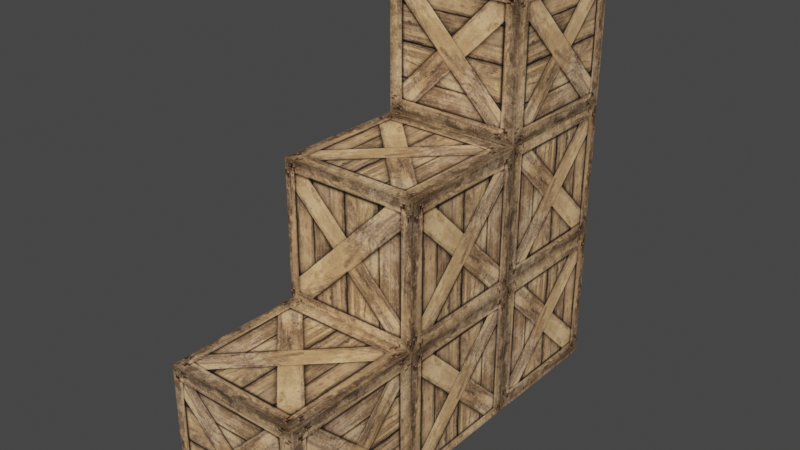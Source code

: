 # Source: StaricaseCrate.blend  (saved by Blender 3.0.42; exported with 4.5.12 LTS)
import bpy
from mathutils import Matrix  # noqa: F401  (used for matrix-valued properties, if any)

bpy.ops.wm.read_factory_settings(use_empty=True)
scene = bpy.context.scene
scene.name = 'Scene'

# ---- collections
col_collection = bpy.data.collections.new('Collection'); scene.collection.children.link(col_collection)

# ---- images (referenced by path relative to the original .blend; pixels are not part of the script)
import os
ASSET_DIR = os.environ.get("B2B_ASSET_DIR", "")  # directory of the original .blend (textures are referenced by path, not embedded)
HERE = os.path.dirname(os.path.abspath(__file__))  # packed textures are extracted next to this script under _unpacked/

def load_image(name, relpath, width, height, colorspace="sRGB"):
    """Load a texture the original file referenced (path relative to the .blend, or extracted next to this script)."""
    p = next((c for c in (os.path.join(HERE, relpath), os.path.join(ASSET_DIR, relpath)) if relpath and os.path.exists(c)), "")
    if p:
        img = bpy.data.images.load(p, check_existing=True)
        img.name = name
    else:  # same state as the original file: an image datablock whose file is absent (Cycles renders it pink)
        img = bpy.data.images.new(name, width, height)
        img.source = "FILE"
        img.filepath = "//" + (relpath or name)
    img.colorspace_settings.name = colorspace
    return img
img_11051_jpeg = load_image('11051.jpeg', '_unpacked/11051.38594e62.jpg', 512, 512, 'sRGB')

# ---- materials (node trees are filled in below, after node groups)
mat_material_001 = bpy.data.materials.new('Material.001')
mat_material_001.alpha_threshold = 0.0
mat_material_001.use_transparent_shadow = False
mat_material_001.line_color = (0.0, 0.0, 0.0, 1.0)

# ---- material node trees
mat_material_001.use_nodes = True; mat_material_001.node_tree.nodes.clear()
_N = mat_material_001.node_tree.nodes; _L = mat_material_001.node_tree.links
n0 = _N.new('ShaderNodeOutputMaterial'); n0.name = 'Material Output'; n0.location = (300, 300)
n1 = _N.new('ShaderNodeBsdfPrincipled'); n1.name = 'Principled BSDF'; n1.location = (10, 300)
n1.distribution = 'GGX'
n1.subsurface_method = 'RANDOM_WALK_SKIN'
n1.inputs[2].default_value = 0.4
n1.inputs[3].default_value = 1.45
n1.inputs[27].default_value = (0.0, 0.0, 0.0, 1.0)
n1.inputs[28].default_value = 1.0
n2 = _N.new('ShaderNodeTexImage'); n2.name = 'Image Texture'; n2.location = (-280, 260)
n2.image = img_11051_jpeg
_L.new(n1.outputs[0], n0.inputs[0])
_L.new(n2.outputs[0], n1.inputs[0])
n0.is_active_output = True

# ---- world
world_world = bpy.data.worlds.new('World'); scene.world = world_world
world_world.use_nodes = True; world_world.node_tree.nodes.clear()
_N = world_world.node_tree.nodes; _L = world_world.node_tree.links
n0 = _N.new('ShaderNodeOutputWorld'); n0.name = 'World Output'; n0.location = (300, 300)
n1 = _N.new('ShaderNodeBackground'); n1.name = 'Background'; n1.location = (10, 300)
n1.inputs[0].default_value = (0.05088, 0.05088, 0.05088, 1.0)
_L.new(n1.outputs[0], n0.inputs[0])
n0.is_active_output = True
world_world.color = (0.05088, 0.05088, 0.05088)
world_world.use_sun_shadow = False
world_world.sun_shadow_jitter_overblur = 0.0

# ---- meshes
me_cube_001 = bpy.data.meshes.new('Cube.001')
me_cube_001.from_pydata([(1.0, 1.0, 1.0), (1.0, 1.0, -1.0), (1.0, -1.0, 1.0), (1.0, -1.0, -1.0), (-1.0, 1.0, 1.0), (-1.0, 1.0, -1.0), (-1.0, -1.0, 1.0), (-1.0, -1.0, -1.0), (1.0, 3.0, -1.0), (-1.0, 3.0, -1.0), (1.0, 3.0, 1.0), (-1.0, 3.0, 1.0), (-1.0, 1.0, 3.0), (1.0, 1.0, 3.0), (-1.0, 3.0, 3.0), (1.0, 3.0, 3.0), (1.0, 5.0, -1.0), (-1.0, 5.0, -1.0), (1.0, 5.0, 1.0), (-1.0, 5.0, 1.0), (-1.0, 5.0, 3.0), (1.0, 5.0, 3.0), (-1.0, 3.0, 5.0), (1.0, 3.0, 5.0), (-1.0, 5.0, 5.0), (1.0, 5.0, 5.0)], [], [(0, 4, 6, 2), (3, 2, 6, 7), (7, 6, 4, 5), (5, 1, 3, 7), (1, 0, 2, 3), (1, 5, 9, 8), (9, 11, 19, 17), (4, 0, 13, 12), (0, 1, 8, 10), (5, 4, 11, 9), (12, 13, 15, 14), (11, 4, 12, 14), (0, 10, 15, 13), (15, 10, 18, 21), (17, 19, 18, 16), (18, 19, 20, 21), (8, 9, 17, 16), (14, 15, 23, 22), (11, 14, 20, 19), (10, 8, 16, 18), (22, 23, 25, 24), (21, 20, 24, 25), (20, 14, 22, 24), (15, 21, 25, 23)])
_uv = me_cube_001.uv_layers.new(name='UVMap')
_uv.uv.foreach_set('vector', [0.993, 0.004522, 1.979, 0.004522, 1.979, 0.9905, 0.993, 0.9905, 0.007027, 0.9905, 0.993, 0.9905, 0.993, 1.976, 0.007027, 1.976, 0.007027, -1.967, 0.993, -1.967, 0.993, -0.9814, 0.007027, -0.9814, -0.9789, 0.004522, 0.007027, 0.004522, 0.007027, 0.9905, -0.9789, 0.9905, 0.007027, 0.004522, 0.993, 0.004522, 0.993, 0.9905, 0.007027, 0.9905, 0.9978, 1.006, 0.002234, 1.006, 0.002234, 0.01039, 0.9978, 0.01039, 1.001, -0.9838, 1.001, 0.01209, 0.005138, 0.01209, 0.005138, -0.9838, 0.02874, 0.03765, 0.9713, 0.03765, 0.9713, 0.9802, 0.02874, 0.9802, -0.001732, 1.017, -0.001732, 0.02957, 0.9854, 0.02957, 0.9854, 1.017, 0.01287, 0.04321, 0.9693, 0.04321, 0.9693, 0.9996, 0.01287, 0.9996, 0.007619, -0.0005389, 1.027, -0.0005389, 1.027, 1.018, 0.007619, 1.018, 0.01287, 0.9996, 0.9693, 0.9996, 0.9693, 1.956, 0.01287, 1.956, -0.001732, 1.017, 0.9854, 1.017, 0.9854, 2.004, -0.001732, 2.004, 1.001, -3.972, 1.001, -2.976, 0.005138, -2.976, 0.005138, -3.972, 0.007027, -0.9814, 0.993, -0.9814, 0.993, 0.004522, 0.007027, 0.004522, 0.0313, 0.009798, 0.9996, 0.009798, 0.9996, 0.9781, 0.0313, 0.9781, 1.001, -1.98, 1.001, -0.9838, 0.005138, -0.9838, 0.005138, -1.98, 1.01, -0.0006511, 1.01, 1.004, 0.005452, 1.004, 0.005452, -0.0006511, 1.001, 0.01209, 1.001, 1.008, 0.005138, 1.008, 0.005138, 0.01209, 1.001, -2.976, 1.001, -1.98, 0.005138, -1.98, 0.005138, -2.976, 1.001, 1.008, 1.001, 2.004, 0.005138, 2.004, 0.005138, 1.008, 1.01, -2.01, 1.01, -1.006, 0.005452, -1.006, 0.005452, -2.01, 1.01, -1.006, 1.01, -0.0006511, 0.005452, -0.0006511, 0.005452, -1.006, 1.01, 1.004, 1.01, 2.009, 0.005453, 2.009, 0.005452, 1.004])
me_cube_001.materials.append(mat_material_001)
me_cube_001.use_remesh_preserve_volume = False
me_cube_001.use_remesh_preserve_attributes = False
me_cube_001.use_mirror_vertex_groups = False
me_cube_001.update()

# ---- objects
ob_cube = bpy.data.objects.new('Cube', me_cube_001)

# ---- transforms, parenting, visibility, modifiers, constraints
ob_cube.location = (0.0, 0.0, 0.0)
ob_cube.lock_rotations_4d = False
ob_cube.empty_display_type = 'ARROWS'
ob_cube.lineart.crease_threshold = 0.0

# ---- collection membership
col_collection.objects.link(ob_cube)

# ---- scene / render settings (as saved in the file)
scene.frame_start = 1; scene.frame_end = 250; scene.frame_set(1)
scene.render.engine = 'BLENDER_EEVEE_NEXT'
scene.cycles.sampling_pattern = 'TABULATED_SOBOL'
scene.cycles.use_light_tree = False
scene.view_settings.view_transform = 'Filmic'
bpy.context.view_layer.update()

# ---- added for rendering (the .blend has no active camera and no usable light): camera, sun
cam_auto = bpy.data.cameras.new('AutoCamera')
cam_auto.lens = 50.0
cam_auto.sensor_width = 36.0
cam_auto.clip_end = 1000.0
ob_auto_camera = bpy.data.objects.new('AutoCamera', cam_auto)
scene.collection.objects.link(ob_auto_camera)
ob_auto_camera.location = (8.06592, -7.67911, 8.45274)
ob_auto_camera.rotation_euler = (1.09748, -7.21219e-08, 0.694738)
scene.camera = ob_auto_camera
light_auto_sun = bpy.data.lights.new('AutoSun', 'SUN')
light_auto_sun.energy = 3.0
light_auto_sun.angle = 0.0523599
ob_auto_sun = bpy.data.objects.new('AutoSun', light_auto_sun)
scene.collection.objects.link(ob_auto_sun)
ob_auto_sun.rotation_euler = (0.872665, 0.174533, 0.523599)
bpy.context.view_layer.update()
